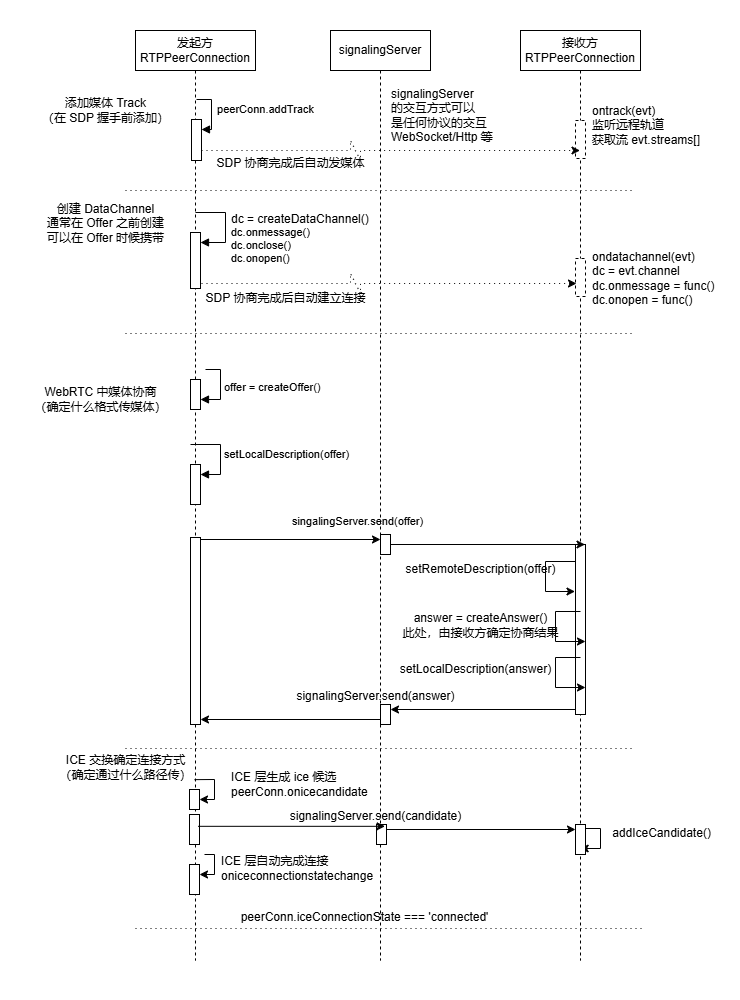

The diagram above was exported from draw.io. Its source (the exported page's mxGraphModel, read from the mxfile embedded in the PNG):
<mxGraphModel dx="1091" dy="708" grid="1" gridSize="10" guides="1" tooltips="1" connect="1" arrows="1" fold="1" page="1" pageScale="1" pageWidth="850" pageHeight="1100" math="0" shadow="0">
  <root>
    <mxCell id="0" />
    <mxCell id="1" parent="0" />
    <mxCell id="76" value="" style="rounded=0;whiteSpace=wrap;html=1;strokeColor=none;" vertex="1" parent="1">
      <mxGeometry x="55" y="60" width="730" height="1000" as="geometry" />
    </mxCell>
    <mxCell id="5" style="edgeStyle=none;html=1;curved=0;rounded=0;entryX=0;entryY=0;entryDx=0;entryDy=5;entryPerimeter=0;" edge="1" parent="1" source="7" target="36">
      <mxGeometry relative="1" as="geometry">
        <mxPoint x="265" y="599" as="sourcePoint" />
        <mxPoint x="639.5" y="602" as="targetPoint" />
      </mxGeometry>
    </mxCell>
    <mxCell id="14" value="singalingServer.send(offer)" style="edgeLabel;html=1;align=center;verticalAlign=middle;resizable=0;points=[];" vertex="1" connectable="0" parent="5">
      <mxGeometry x="-0.7383" y="3" relative="1" as="geometry">
        <mxPoint x="133" y="-15" as="offset" />
      </mxGeometry>
    </mxCell>
    <mxCell id="2" value="发起方&lt;div&gt;RTPP&lt;span style=&quot;background-color: transparent;&quot;&gt;eerConnection&lt;/span&gt;&lt;/div&gt;" style="shape=umlLifeline;whiteSpace=wrap;html=1;container=1;dropTarget=0;collapsible=0;recursiveResize=0;outlineConnect=0;portConstraint=eastwest;newEdgeStyle={&quot;curved&quot;:0,&quot;rounded&quot;:0};points=[[0,0,0,0,5],[0,1,0,0,-5],[1,0,0,0,5],[1,1,0,0,-5]];perimeter=rectanglePerimeter;targetShapes=umlLifeline;participant=label;" vertex="1" parent="1">
      <mxGeometry x="190" y="90" width="120" height="930" as="geometry" />
    </mxCell>
    <mxCell id="7" value="" style="html=1;points=[[0,0,0,0,5],[0,1,0,0,-5],[1,0,0,0,5],[1,1,0,0,-5]];perimeter=orthogonalPerimeter;outlineConnect=0;targetShapes=umlLifeline;portConstraint=eastwest;newEdgeStyle={&quot;curved&quot;:0,&quot;rounded&quot;:0};" vertex="1" parent="2">
      <mxGeometry x="55" y="507" width="10" height="187" as="geometry" />
    </mxCell>
    <mxCell id="9" value="" style="html=1;points=[[0,0,0,0,5],[0,1,0,0,-5],[1,0,0,0,5],[1,1,0,0,-5]];perimeter=orthogonalPerimeter;outlineConnect=0;targetShapes=umlLifeline;portConstraint=eastwest;newEdgeStyle={&quot;curved&quot;:0,&quot;rounded&quot;:0};" vertex="1" parent="2">
      <mxGeometry x="55" y="349" width="10" height="30" as="geometry" />
    </mxCell>
    <mxCell id="10" value="offer = createOffer()" style="html=1;align=left;spacingLeft=2;endArrow=block;rounded=0;edgeStyle=orthogonalEdgeStyle;curved=0;rounded=0;" edge="1" target="9" parent="2">
      <mxGeometry relative="1" as="geometry">
        <mxPoint x="70" y="339" as="sourcePoint" />
        <Array as="points">
          <mxPoint x="85" y="339" />
          <mxPoint x="85" y="369" />
        </Array>
      </mxGeometry>
    </mxCell>
    <mxCell id="12" value="" style="html=1;points=[[0,0,0,0,5],[0,1,0,0,-5],[1,0,0,0,5],[1,1,0,0,-5]];perimeter=orthogonalPerimeter;outlineConnect=0;targetShapes=umlLifeline;portConstraint=eastwest;newEdgeStyle={&quot;curved&quot;:0,&quot;rounded&quot;:0};" vertex="1" parent="2">
      <mxGeometry x="55" y="434" width="10" height="40" as="geometry" />
    </mxCell>
    <mxCell id="13" value="setLocalDescription(offer)" style="html=1;align=left;spacingLeft=2;endArrow=block;rounded=0;edgeStyle=orthogonalEdgeStyle;curved=0;rounded=0;" edge="1" target="12" parent="2">
      <mxGeometry relative="1" as="geometry">
        <mxPoint x="55" y="414" as="sourcePoint" />
        <Array as="points">
          <mxPoint x="85" y="444" />
        </Array>
      </mxGeometry>
    </mxCell>
    <mxCell id="42" style="edgeStyle=none;html=1;curved=0;rounded=0;exitX=0.5;exitY=0.634;exitDx=0;exitDy=0;exitPerimeter=0;" edge="1" parent="2" target="41">
      <mxGeometry relative="1" as="geometry">
        <mxPoint x="119" y="769" as="targetPoint" />
        <mxPoint x="59" y="749.1400000000001" as="sourcePoint" />
        <Array as="points">
          <mxPoint x="79" y="749" />
          <mxPoint x="79" y="769" />
        </Array>
      </mxGeometry>
    </mxCell>
    <mxCell id="41" value="" style="html=1;points=[[0,0,0,0,5],[0,1,0,0,-5],[1,0,0,0,5],[1,1,0,0,-5]];perimeter=orthogonalPerimeter;outlineConnect=0;targetShapes=umlLifeline;portConstraint=eastwest;newEdgeStyle={&quot;curved&quot;:0,&quot;rounded&quot;:0};" vertex="1" parent="2">
      <mxGeometry x="54" y="759" width="10" height="20" as="geometry" />
    </mxCell>
    <mxCell id="44" value="" style="html=1;points=[[0,0,0,0,5],[0,1,0,0,-5],[1,0,0,0,5],[1,1,0,0,-5]];perimeter=orthogonalPerimeter;outlineConnect=0;targetShapes=umlLifeline;portConstraint=eastwest;newEdgeStyle={&quot;curved&quot;:0,&quot;rounded&quot;:0};" vertex="1" parent="2">
      <mxGeometry x="54" y="784" width="10" height="30" as="geometry" />
    </mxCell>
    <mxCell id="59" style="edgeStyle=none;html=1;curved=0;rounded=0;" edge="1" parent="2" target="57">
      <mxGeometry relative="1" as="geometry">
        <mxPoint x="179" y="854" as="targetPoint" />
        <mxPoint x="69" y="824" as="sourcePoint" />
        <Array as="points">
          <mxPoint x="79" y="824" />
          <mxPoint x="79" y="844" />
        </Array>
      </mxGeometry>
    </mxCell>
    <mxCell id="57" value="" style="html=1;points=[[0,0,0,0,5],[0,1,0,0,-5],[1,0,0,0,5],[1,1,0,0,-5]];perimeter=orthogonalPerimeter;outlineConnect=0;targetShapes=umlLifeline;portConstraint=eastwest;newEdgeStyle={&quot;curved&quot;:0,&quot;rounded&quot;:0};" vertex="1" parent="2">
      <mxGeometry x="54" y="834" width="10" height="30" as="geometry" />
    </mxCell>
    <mxCell id="78" value="" style="html=1;points=[[0,0,0,0,5],[0,1,0,0,-5],[1,0,0,0,5],[1,1,0,0,-5]];perimeter=orthogonalPerimeter;outlineConnect=0;targetShapes=umlLifeline;portConstraint=eastwest;newEdgeStyle={&quot;curved&quot;:0,&quot;rounded&quot;:0};" vertex="1" parent="2">
      <mxGeometry x="55" y="202" width="10" height="56" as="geometry" />
    </mxCell>
    <mxCell id="79" value="" style="html=1;align=left;spacingLeft=2;endArrow=block;rounded=0;edgeStyle=orthogonalEdgeStyle;curved=0;rounded=0;" edge="1" target="78" parent="2">
      <mxGeometry relative="1" as="geometry">
        <mxPoint x="60" y="182" as="sourcePoint" />
        <Array as="points">
          <mxPoint x="90" y="212" />
        </Array>
      </mxGeometry>
    </mxCell>
    <mxCell id="3" value="接收方&lt;div&gt;RTPPeerConnection&lt;/div&gt;" style="shape=umlLifeline;perimeter=lifelinePerimeter;whiteSpace=wrap;html=1;container=1;dropTarget=0;collapsible=0;recursiveResize=0;outlineConnect=0;portConstraint=eastwest;newEdgeStyle={&quot;curved&quot;:0,&quot;rounded&quot;:0};" vertex="1" parent="1">
      <mxGeometry x="575" y="90" width="120" height="930" as="geometry" />
    </mxCell>
    <mxCell id="18" style="edgeStyle=none;html=1;curved=0;rounded=0;" edge="1" parent="3" source="15">
      <mxGeometry relative="1" as="geometry">
        <mxPoint x="54.666666666666515" y="607.5000000000002" as="targetPoint" />
      </mxGeometry>
    </mxCell>
    <mxCell id="19" style="edgeStyle=none;html=1;curved=0;rounded=0;" edge="1" parent="3" source="15">
      <mxGeometry relative="1" as="geometry">
        <mxPoint x="54.5" y="561" as="targetPoint" />
        <Array as="points">
          <mxPoint x="25" y="531" />
          <mxPoint x="25" y="561" />
        </Array>
      </mxGeometry>
    </mxCell>
    <mxCell id="15" value="" style="html=1;points=[[0,0,0,0,5],[0,1,0,0,-5],[1,0,0,0,5],[1,1,0,0,-5]];perimeter=orthogonalPerimeter;outlineConnect=0;targetShapes=umlLifeline;portConstraint=eastwest;newEdgeStyle={&quot;curved&quot;:0,&quot;rounded&quot;:0};" vertex="1" parent="3">
      <mxGeometry x="55" y="514" width="10" height="170" as="geometry" />
    </mxCell>
    <mxCell id="53" style="edgeStyle=none;html=1;curved=0;rounded=0;" edge="1" parent="3">
      <mxGeometry relative="1" as="geometry">
        <mxPoint x="59.666666666666515" y="818" as="targetPoint" />
        <mxPoint x="65" y="798" as="sourcePoint" />
        <Array as="points">
          <mxPoint x="80" y="798" />
          <mxPoint x="80" y="818" />
        </Array>
      </mxGeometry>
    </mxCell>
    <mxCell id="46" value="" style="html=1;points=[[0,0,0,0,5],[0,1,0,0,-5],[1,0,0,0,5],[1,1,0,0,-5]];perimeter=orthogonalPerimeter;outlineConnect=0;targetShapes=umlLifeline;portConstraint=eastwest;newEdgeStyle={&quot;curved&quot;:0,&quot;rounded&quot;:0};" vertex="1" parent="3">
      <mxGeometry x="55" y="794" width="10" height="30" as="geometry" />
    </mxCell>
    <mxCell id="69" value="" style="html=1;points=[[0,0,0,0,5],[0,1,0,0,-5],[1,0,0,0,5],[1,1,0,0,-5]];perimeter=orthogonalPerimeter;outlineConnect=0;targetShapes=umlLifeline;portConstraint=eastwest;newEdgeStyle={&quot;curved&quot;:0,&quot;rounded&quot;:0};dashed=1;" vertex="1" parent="3">
      <mxGeometry x="55" y="90" width="10" height="38" as="geometry" />
    </mxCell>
    <mxCell id="82" value="" style="html=1;points=[[0,0,0,0,5],[0,1,0,0,-5],[1,0,0,0,5],[1,1,0,0,-5]];perimeter=orthogonalPerimeter;outlineConnect=0;targetShapes=umlLifeline;portConstraint=eastwest;newEdgeStyle={&quot;curved&quot;:0,&quot;rounded&quot;:0};dashed=1;" vertex="1" parent="3">
      <mxGeometry x="55" y="228" width="10" height="38" as="geometry" />
    </mxCell>
    <mxCell id="4" value="WebRTC 中媒体协商&lt;div&gt;（确定什么格式传媒体）&lt;/div&gt;" style="text;html=1;align=center;verticalAlign=middle;resizable=0;points=[];autosize=1;strokeColor=none;fillColor=none;" vertex="1" parent="1">
      <mxGeometry x="75" y="439" width="160" height="40" as="geometry" />
    </mxCell>
    <mxCell id="21" value="setRemoteDescription(offer)" style="text;html=1;align=center;verticalAlign=middle;resizable=0;points=[];autosize=1;strokeColor=none;fillColor=none;" vertex="1" parent="1">
      <mxGeometry x="450" y="614" width="170" height="30" as="geometry" />
    </mxCell>
    <mxCell id="22" style="edgeStyle=none;html=1;curved=0;rounded=0;" edge="1" parent="1">
      <mxGeometry relative="1" as="geometry">
        <mxPoint x="640" y="701" as="targetPoint" />
        <mxPoint x="635" y="671" as="sourcePoint" />
        <Array as="points">
          <mxPoint x="610" y="671" />
          <mxPoint x="610" y="701" />
        </Array>
      </mxGeometry>
    </mxCell>
    <mxCell id="23" value="answer = createAnswer()&lt;div&gt;此处，由接收方确定协商结果&lt;/div&gt;" style="text;html=1;align=center;verticalAlign=middle;resizable=0;points=[];autosize=1;strokeColor=none;fillColor=none;" vertex="1" parent="1">
      <mxGeometry x="445" y="665" width="180" height="40" as="geometry" />
    </mxCell>
    <mxCell id="24" style="edgeStyle=none;html=1;curved=0;rounded=0;" edge="1" parent="1">
      <mxGeometry relative="1" as="geometry">
        <mxPoint x="640" y="747" as="targetPoint" />
        <mxPoint x="635" y="717" as="sourcePoint" />
        <Array as="points">
          <mxPoint x="610" y="717" />
          <mxPoint x="610" y="747" />
        </Array>
      </mxGeometry>
    </mxCell>
    <mxCell id="25" value="setLocalDescription(answer)" style="text;html=1;align=center;verticalAlign=middle;resizable=0;points=[];autosize=1;strokeColor=none;fillColor=none;" vertex="1" parent="1">
      <mxGeometry x="445" y="714" width="170" height="30" as="geometry" />
    </mxCell>
    <mxCell id="26" style="edgeStyle=none;html=1;curved=0;rounded=0;entryX=1;entryY=0;entryDx=0;entryDy=5;entryPerimeter=0;" edge="1" parent="1" source="15" target="37">
      <mxGeometry relative="1" as="geometry">
        <mxPoint x="450" y="784" as="targetPoint" />
      </mxGeometry>
    </mxCell>
    <mxCell id="27" value="signalingServer.send(answer)" style="text;html=1;align=center;verticalAlign=middle;resizable=0;points=[];autosize=1;strokeColor=none;fillColor=none;" vertex="1" parent="1">
      <mxGeometry x="340" y="741" width="180" height="30" as="geometry" />
    </mxCell>
    <mxCell id="34" value="signalingServer" style="shape=umlLifeline;perimeter=lifelinePerimeter;whiteSpace=wrap;html=1;container=1;dropTarget=0;collapsible=0;recursiveResize=0;outlineConnect=0;portConstraint=eastwest;newEdgeStyle={&quot;curved&quot;:0,&quot;rounded&quot;:0};" vertex="1" parent="1">
      <mxGeometry x="385" y="90" width="100" height="930" as="geometry" />
    </mxCell>
    <mxCell id="36" value="" style="html=1;points=[[0,0,0,0,5],[0,1,0,0,-5],[1,0,0,0,5],[1,1,0,0,-5]];perimeter=orthogonalPerimeter;outlineConnect=0;targetShapes=umlLifeline;portConstraint=eastwest;newEdgeStyle={&quot;curved&quot;:0,&quot;rounded&quot;:0};" vertex="1" parent="34">
      <mxGeometry x="50" y="504" width="10" height="20" as="geometry" />
    </mxCell>
    <mxCell id="37" value="" style="html=1;points=[[0,0,0,0,5],[0,1,0,0,-5],[1,0,0,0,5],[1,1,0,0,-5]];perimeter=orthogonalPerimeter;outlineConnect=0;targetShapes=umlLifeline;portConstraint=eastwest;newEdgeStyle={&quot;curved&quot;:0,&quot;rounded&quot;:0};" vertex="1" parent="34">
      <mxGeometry x="50" y="674" width="10" height="20" as="geometry" />
    </mxCell>
    <mxCell id="45" value="" style="html=1;points=[[0,0,0,0,5],[0,1,0,0,-5],[1,0,0,0,5],[1,1,0,0,-5]];perimeter=orthogonalPerimeter;outlineConnect=0;targetShapes=umlLifeline;portConstraint=eastwest;newEdgeStyle={&quot;curved&quot;:0,&quot;rounded&quot;:0};" vertex="1" parent="34">
      <mxGeometry x="46" y="794" width="10" height="20" as="geometry" />
    </mxCell>
    <mxCell id="39" style="edgeStyle=none;html=1;curved=0;rounded=0;entryX=1;entryY=1;entryDx=0;entryDy=-5;entryPerimeter=0;" edge="1" parent="1" source="37" target="7">
      <mxGeometry relative="1" as="geometry" />
    </mxCell>
    <mxCell id="40" value="" style="line;strokeWidth=1;fillColor=none;align=left;verticalAlign=middle;spacingTop=-1;spacingLeft=3;spacingRight=3;rotatable=0;labelPosition=right;points=[];portConstraint=eastwest;strokeColor=default;dashed=1;perimeterSpacing=1;dashPattern=1 4;" vertex="1" parent="1">
      <mxGeometry x="180" y="804" width="510" height="8" as="geometry" />
    </mxCell>
    <mxCell id="43" value="ICE 层生成 ice 候选&lt;div&gt;peerConn.onicecandidate&lt;br&gt;&lt;/div&gt;" style="text;html=1;align=left;verticalAlign=middle;resizable=0;points=[];autosize=1;strokeColor=none;fillColor=none;" vertex="1" parent="1">
      <mxGeometry x="284" y="824" width="160" height="40" as="geometry" />
    </mxCell>
    <mxCell id="47" style="edgeStyle=none;html=1;curved=0;rounded=0;exitX=0.854;exitY=0.394;exitDx=0;exitDy=0;exitPerimeter=0;" edge="1" parent="1" source="44">
      <mxGeometry relative="1" as="geometry">
        <mxPoint x="439.5000000000002" y="885.8199999999999" as="targetPoint" />
      </mxGeometry>
    </mxCell>
    <mxCell id="48" style="edgeStyle=none;html=1;curved=0;rounded=0;entryX=0;entryY=0;entryDx=0;entryDy=5;entryPerimeter=0;" edge="1" parent="1" source="45" target="46">
      <mxGeometry relative="1" as="geometry">
        <mxPoint x="530" y="894" as="targetPoint" />
      </mxGeometry>
    </mxCell>
    <mxCell id="49" value="signalingServer.send(candidate)" style="text;html=1;align=center;verticalAlign=middle;resizable=0;points=[];autosize=1;strokeColor=none;fillColor=none;" vertex="1" parent="1">
      <mxGeometry x="335" y="861" width="190" height="30" as="geometry" />
    </mxCell>
    <mxCell id="50" style="edgeStyle=none;html=1;curved=0;rounded=0;" edge="1" parent="1" source="36">
      <mxGeometry relative="1" as="geometry">
        <mxPoint x="639.5" y="604" as="targetPoint" />
      </mxGeometry>
    </mxCell>
    <mxCell id="51" value="signalingServer&amp;nbsp;&lt;div&gt;的交互方式可以&lt;/div&gt;&lt;div&gt;是任何协议的交互&lt;/div&gt;&lt;div&gt;WebSocket/Http 等&lt;/div&gt;" style="text;html=1;align=left;verticalAlign=middle;resizable=0;points=[];autosize=1;strokeColor=none;fillColor=none;" vertex="1" parent="1">
      <mxGeometry x="444" y="140" width="130" height="70" as="geometry" />
    </mxCell>
    <mxCell id="52" value="addIceCandidate()" style="text;html=1;align=center;verticalAlign=middle;resizable=0;points=[];autosize=1;strokeColor=none;fillColor=none;" vertex="1" parent="1">
      <mxGeometry x="656" y="878" width="120" height="30" as="geometry" />
    </mxCell>
    <mxCell id="55" value="ICE 交换确定连接方式&lt;div&gt;（确定通过什么路径传）&lt;/div&gt;" style="text;html=1;align=center;verticalAlign=middle;resizable=0;points=[];autosize=1;strokeColor=none;fillColor=none;" vertex="1" parent="1">
      <mxGeometry x="100" y="807" width="160" height="40" as="geometry" />
    </mxCell>
    <mxCell id="58" value="ICE 层自动完成连接&lt;div&gt;oniceconnectionstatechange&lt;/div&gt;" style="text;html=1;align=left;verticalAlign=middle;resizable=0;points=[];autosize=1;strokeColor=none;fillColor=none;" vertex="1" parent="1">
      <mxGeometry x="274" y="908" width="180" height="40" as="geometry" />
    </mxCell>
    <mxCell id="60" value="peerConn.iceConnectionState === 'connected'" style="text;html=1;align=center;verticalAlign=middle;resizable=0;points=[];autosize=1;strokeColor=none;fillColor=none;" vertex="1" parent="1">
      <mxGeometry x="284" y="962" width="270" height="30" as="geometry" />
    </mxCell>
    <mxCell id="61" value="" style="line;strokeWidth=1;fillColor=none;align=left;verticalAlign=middle;spacingTop=-1;spacingLeft=3;spacingRight=3;rotatable=0;labelPosition=right;points=[];portConstraint=eastwest;strokeColor=default;dashed=1;perimeterSpacing=1;dashPattern=1 4;" vertex="1" parent="1">
      <mxGeometry x="190" y="984" width="510" height="8" as="geometry" />
    </mxCell>
    <mxCell id="74" style="edgeStyle=none;html=1;curved=0;rounded=0;dashed=1;dashPattern=1 4;" edge="1" parent="1">
      <mxGeometry relative="1" as="geometry">
        <mxPoint x="256" y="209.9999999999999" as="sourcePoint" />
        <mxPoint x="634.5" y="209.9999999999999" as="targetPoint" />
        <Array as="points">
          <mxPoint x="405" y="210" />
          <mxPoint x="405" y="200" />
          <mxPoint x="415" y="220" />
          <mxPoint x="415" y="210" />
        </Array>
      </mxGeometry>
    </mxCell>
    <mxCell id="64" value="" style="html=1;points=[[0,0,0,0,5],[0,1,0,0,-5],[1,0,0,0,5],[1,1,0,0,-5]];perimeter=orthogonalPerimeter;outlineConnect=0;targetShapes=umlLifeline;portConstraint=eastwest;newEdgeStyle={&quot;curved&quot;:0,&quot;rounded&quot;:0};" vertex="1" parent="1">
      <mxGeometry x="246" y="179" width="10" height="41" as="geometry" />
    </mxCell>
    <mxCell id="65" value="" style="html=1;align=left;spacingLeft=2;endArrow=block;rounded=0;edgeStyle=orthogonalEdgeStyle;curved=0;rounded=0;" edge="1" target="64" parent="1">
      <mxGeometry relative="1" as="geometry">
        <mxPoint x="251" y="159" as="sourcePoint" />
        <Array as="points">
          <mxPoint x="266" y="159" />
          <mxPoint x="266" y="189" />
        </Array>
      </mxGeometry>
    </mxCell>
    <mxCell id="66" value="peerConn.addTrack" style="edgeLabel;html=1;align=center;verticalAlign=middle;resizable=0;points=[];" vertex="1" connectable="0" parent="65">
      <mxGeometry x="0.32" y="1" relative="1" as="geometry">
        <mxPoint x="53" y="-12" as="offset" />
      </mxGeometry>
    </mxCell>
    <mxCell id="67" value="" style="line;strokeWidth=1;fillColor=none;align=left;verticalAlign=middle;spacingTop=-1;spacingLeft=3;spacingRight=3;rotatable=0;labelPosition=right;points=[];portConstraint=eastwest;strokeColor=default;dashed=1;perimeterSpacing=1;dashPattern=1 4;" vertex="1" parent="1">
      <mxGeometry x="180" y="389" width="510" height="8" as="geometry" />
    </mxCell>
    <mxCell id="68" value="添加媒体 Track&lt;div&gt;（在 SDP 握手前添加）&lt;/div&gt;" style="text;html=1;align=center;verticalAlign=middle;resizable=0;points=[];autosize=1;strokeColor=none;fillColor=none;" vertex="1" parent="1">
      <mxGeometry x="85" y="150" width="150" height="40" as="geometry" />
    </mxCell>
    <mxCell id="70" value="ontrack(evt)&lt;div&gt;监听远程轨道&lt;/div&gt;&lt;div&gt;获取流 evt.streams[]&lt;/div&gt;" style="text;html=1;align=left;verticalAlign=middle;resizable=0;points=[];autosize=1;strokeColor=none;fillColor=none;" vertex="1" parent="1">
      <mxGeometry x="645" y="155" width="130" height="60" as="geometry" />
    </mxCell>
    <mxCell id="75" value="&lt;font style=&quot;color: light-dark(rgb(0, 0, 0), rgb(173, 173, 173));&quot;&gt;SDP 协商完成后自动发媒体&lt;/font&gt;" style="text;html=1;align=center;verticalAlign=middle;resizable=0;points=[];autosize=1;strokeColor=none;fillColor=none;" vertex="1" parent="1">
      <mxGeometry x="260" y="208" width="170" height="30" as="geometry" />
    </mxCell>
    <mxCell id="77" value="" style="line;strokeWidth=1;fillColor=none;align=left;verticalAlign=middle;spacingTop=-1;spacingLeft=3;spacingRight=3;rotatable=0;labelPosition=right;points=[];portConstraint=eastwest;strokeColor=default;dashed=1;perimeterSpacing=1;dashPattern=1 4;" vertex="1" parent="1">
      <mxGeometry x="180" y="246" width="510" height="8" as="geometry" />
    </mxCell>
    <mxCell id="80" value="创建 DataChannel&lt;div&gt;通常在 Offer 之前创建&lt;/div&gt;&lt;div&gt;可以在 Offer 时候携带&lt;/div&gt;" style="text;html=1;align=center;verticalAlign=middle;resizable=0;points=[];autosize=1;strokeColor=none;fillColor=none;" vertex="1" parent="1">
      <mxGeometry x="90" y="253" width="140" height="60" as="geometry" />
    </mxCell>
    <mxCell id="81" value="&lt;div style=&quot;font-size: 11px; text-align: left;&quot;&gt;&lt;br&gt;&lt;/div&gt;&lt;div style=&quot;font-size: 11px; text-align: left;&quot;&gt;&lt;br&gt;&lt;/div&gt;" style="text;html=1;align=center;verticalAlign=middle;resizable=0;points=[];autosize=1;strokeColor=none;fillColor=none;" vertex="1" parent="1">
      <mxGeometry x="339" y="282" width="20" height="40" as="geometry" />
    </mxCell>
    <mxCell id="84" value="ondatachannel(evt)&lt;div&gt;dc = evt.channel&lt;/div&gt;&lt;div&gt;dc.onmessage = func()&lt;/div&gt;&lt;div&gt;dc.onopen = func()&lt;/div&gt;" style="text;html=1;align=left;verticalAlign=middle;resizable=0;points=[];autosize=1;strokeColor=none;fillColor=none;" vertex="1" parent="1">
      <mxGeometry x="645" y="303" width="150" height="70" as="geometry" />
    </mxCell>
    <mxCell id="85" value="dc = createDataChannel()&lt;div&gt;&lt;div&gt;&lt;div style=&quot;font-size: 11px;&quot;&gt;dc.onmessage()&lt;/div&gt;&lt;div style=&quot;font-size: 11px;&quot;&gt;dc.onclose()&lt;/div&gt;&lt;div style=&quot;font-size: 11px;&quot;&gt;dc.onopen()&lt;/div&gt;&lt;/div&gt;&lt;/div&gt;" style="text;html=1;align=left;verticalAlign=middle;resizable=0;points=[];autosize=1;strokeColor=none;fillColor=none;" vertex="1" parent="1">
      <mxGeometry x="284" y="263" width="160" height="70" as="geometry" />
    </mxCell>
    <mxCell id="86" style="edgeStyle=none;html=1;curved=0;rounded=0;entryX=0;entryY=0;entryDx=0;entryDy=5;entryPerimeter=0;dashed=1;dashPattern=1 4;" edge="1" parent="1">
      <mxGeometry relative="1" as="geometry">
        <mxPoint x="256" y="343" as="sourcePoint" />
        <mxPoint x="631" y="343" as="targetPoint" />
        <Array as="points">
          <mxPoint x="405" y="343" />
          <mxPoint x="405" y="333" />
          <mxPoint x="415" y="353" />
          <mxPoint x="415" y="343" />
        </Array>
      </mxGeometry>
    </mxCell>
    <mxCell id="87" value="&lt;font style=&quot;color: light-dark(rgb(0, 0, 0), rgb(173, 173, 173));&quot;&gt;SDP 协商完成后自动建立连接&lt;/font&gt;" style="text;html=1;align=center;verticalAlign=middle;resizable=0;points=[];autosize=1;strokeColor=none;fillColor=none;" vertex="1" parent="1">
      <mxGeometry x="250" y="343" width="180" height="30" as="geometry" />
    </mxCell>
  </root>
</mxGraphModel>